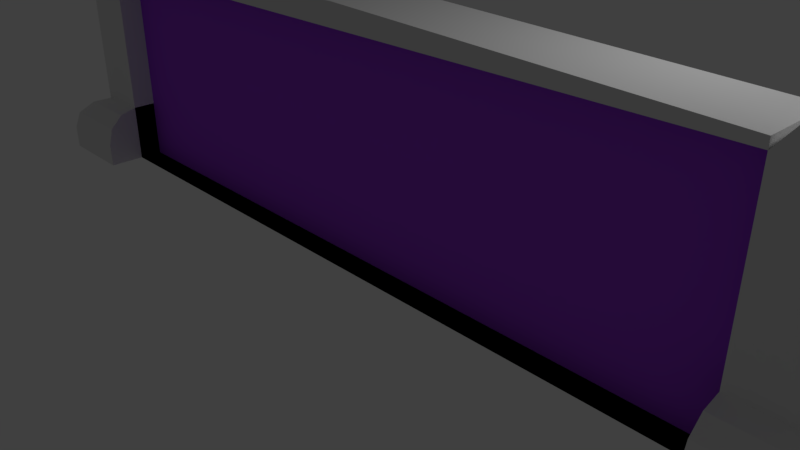 # Source: portal.blend  (saved by Blender 2.78.0; exported with 4.5.12 LTS)
import bpy
from mathutils import Matrix  # noqa: F401  (used for matrix-valued properties, if any)

bpy.ops.wm.read_factory_settings(use_empty=True)
scene = bpy.context.scene
scene.name = 'Scene'

# ---- collections
col_collection_1 = bpy.data.collections.new('Collection 1'); scene.collection.children.link(col_collection_1)

# ---- materials (node trees are filled in below, after node groups)
mat_portal = bpy.data.materials.new('Portal')
mat_portal.alpha_threshold = 0.0
mat_portal.use_transparent_shadow = False
mat_portal.diffuse_color = (0.3716, 0.0675, 0.8, 1.0)
mat_portal.roughness = 0.5
mat_portal.line_color = (0.0, 0.0, 0.0, 1.0)
mat_frame = bpy.data.materials.new('Frame')
mat_frame.alpha_threshold = 0.0
mat_frame.use_transparent_shadow = False
mat_frame.roughness = 0.5

# ---- material node trees

# ---- world
world_world = bpy.data.worlds.new('World'); scene.world = world_world
world_world.color = (0.05088, 0.05088, 0.05088)
world_world.use_sun_shadow = False
world_world.sun_shadow_jitter_overblur = 0.0
world_world.cycles.sampling_method = 'MANUAL'

# ---- cameras
cam_camera = bpy.data.cameras.new('Camera')
cam_camera.clip_end = 100.0
cam_camera.lens = 35.0
cam_camera.sensor_width = 32.0
cam_camera.sensor_height = 18.0
cam_camera.ortho_scale = 7.314
cam_camera.dof.focus_distance = 0.0
cam_camera.dof.aperture_fstop = 128.0

# ---- lights
light_lamp = bpy.data.lights.new('Lamp', 'POINT')
light_lamp.transmission_factor = 0.0
light_lamp.cutoff_distance = 30.0
light_lamp.energy = 100.0
light_lamp.shadow_buffer_clip_start = 1.001
light_lamp.shadow_soft_size = 0.1
light_lamp.shadow_maximum_resolution = 0.006
light_lamp.use_absolute_resolution = True

# ---- meshes
me_cube = bpy.data.meshes.new('Cube')
me_cube.from_pydata([(5.0, 0.5, 0.0), (5.0, -0.5, 0.0), (5.809, 0.5, 0.0), (5.809, -0.5, 0.0), (5.0, 0.5, 3.0), (5.0, -0.5, 3.0), (5.0, 0.5, 3.113), (5.0, -0.5, 3.113), (6.187, -1.0, 0.0), (5.0, -1.0, 0.0), (6.187, 1.0, 0.0), (5.0, 1.0, 0.0), (5.0, 0.07653, 0.0), (5.0, 0.07653, 3.0), (5.0, -0.1707, 0.0), (5.0, -0.1707, 3.0), (5.678, -0.4911, 0.8418), (6.187, -1.0, 0.3329), (5.933, -0.7455, 0.7736), (6.119, -0.9318, 0.5874), (5.0, -1.0, 0.3329), (5.0, -0.4911, 0.8418), (5.0, -0.9318, 0.5874), (5.0, -0.7455, 0.7736), (5.678, 0.4911, 0.8418), (6.187, 1.0, 0.3329), (5.933, 0.7455, 0.7736), (6.119, 0.9318, 0.5874), (5.0, 0.4911, 0.8418), (5.0, 1.0, 0.3329), (5.0, 0.7455, 0.7736), (5.0, 0.9318, 0.5874), (5.0, 0.5, 3.0), (5.0, 0.5, 2.837), (5.0, 0.5, 3.0), (5.0, -0.5, 2.837), (5.0, -0.5, 3.0), (5.645, 0.3367, 3.864), (5.809, 0.5, 2.837), (5.761, 0.4522, 2.952), (5.645, -0.3367, 3.864), (5.809, -0.5, 2.837), (5.761, -0.4522, 2.952), (-2.186e-08, 0.5, 0.0), (-1.409e-06, -0.5, 0.0), (2.839e-06, 0.5, 3.0), (-9.318e-07, -0.5, 3.0), (2.839e-06, 0.5, 3.294), (-9.318e-07, -0.5, 3.294), (-3.345e-09, 0.07653, 0.0), (2.858e-06, 0.07653, 3.0), (-1.423e-06, -0.1707, 0.0), (-9.462e-07, -0.1707, 3.0), (-9.318e-07, -0.5, 3.0), (2.362e-06, 0.5, 3.0)], [], [(43, 0, 1, 44), (54, 34, 13, 50), (0, 33, 38, 2), (53, 36, 5, 46), (36, 32, 34, 4, 5), (1, 0, 2, 3), (32, 36, 40, 37), (1, 35, 36, 15, 14), (47, 48, 7, 6), (46, 5, 7, 48), (5, 4, 6, 7), (28, 21, 16, 24), (11, 29, 25, 10), (8, 17, 20, 9), (9, 11, 10, 8), (9, 20, 22, 23, 21, 28, 30, 31, 29, 11), (49, 50, 13, 12), (35, 1, 3, 41), (44, 1, 14, 51), (2, 38, 41, 3), (16, 21, 23, 18), (18, 23, 22, 19), (19, 22, 20, 17), (28, 24, 26, 30), (30, 26, 27, 31), (31, 27, 25, 29), (24, 16, 18, 26), (26, 18, 19, 27), (27, 19, 17, 25), (10, 25, 17, 8), (32, 33, 34), (37, 40, 42, 39), (39, 42, 41, 38), (35, 41, 42, 36), (36, 42, 40), (38, 33, 32, 39), (39, 32, 37), (34, 33, 0, 12, 13), (14, 15, 52, 51), (0, 43, 49, 12), (4, 45, 47, 6), (36, 53, 52, 15), (34, 54, 45, 4)])
me_cube.polygons.foreach_set('material_index', [1, 1, 1, 1, 1, 1, 1, 1, 1, 1, 1, 1, 1, 1, 1, 1, 0, 1, 1, 1, 1, 1, 1, 1, 1, 1, 1, 1, 1, 1, 1, 1, 1, 1, 1, 1, 1, 1, 0, 1, 1, 1, 1])
me_cube.materials.append(mat_portal)
me_cube.materials.append(mat_frame)
me_cube.use_remesh_preserve_volume = False
me_cube.use_remesh_preserve_attributes = False
me_cube.use_mirror_vertex_groups = False
me_cube.update()

# ---- objects
ob_portal = bpy.data.objects.new('Portal', me_cube)
ob_lamp = bpy.data.objects.new('Lamp', light_lamp)
ob_camera = bpy.data.objects.new('Camera', cam_camera)

# ---- transforms, parenting, visibility, modifiers, constraints
ob_portal.location = (0.0, 0.0, 0.0)
ob_portal.lock_rotations_4d = False
ob_portal.empty_display_type = 'ARROWS'
ob_portal.lineart.crease_threshold = 0.0
_m = ob_portal.modifiers.new('Mirror', 'MIRROR')
ob_lamp.location = (4.076, 1.005, 5.904)
ob_lamp.rotation_euler = (0.6503, 0.05522, 1.866)
ob_lamp.lock_rotations_4d = False
ob_lamp.empty_display_type = 'ARROWS'
ob_lamp.color = (0.0, 0.0, 0.0, 0.0)
ob_lamp.lineart.crease_threshold = 0.0
ob_camera.location = (7.481, -6.508, 5.344)
ob_camera.rotation_euler = (1.109, 0.0, 0.8149)
ob_camera.lock_rotations_4d = False
ob_camera.empty_display_type = 'ARROWS'
ob_camera.color = (0.0, 0.0, 0.0, 0.0)
ob_camera.display_type = 'WIRE'
ob_camera.lineart.crease_threshold = 0.0

# ---- collection membership
col_collection_1.objects.link(ob_portal)
col_collection_1.objects.link(ob_lamp)
col_collection_1.objects.link(ob_camera)

# ---- scene / render settings (as saved in the file)
scene.camera = ob_camera
scene.frame_start = 1; scene.frame_end = 250; scene.frame_set(1)
scene.render.engine = 'BLENDER_EEVEE_NEXT'
scene.render.resolution_percentage = 50
scene.render.dither_intensity = 0.0
scene.cycles.use_denoising = False
scene.cycles.samples = 128
scene.cycles.sampling_pattern = 'TABULATED_SOBOL'
scene.cycles.light_sampling_threshold = 0.0
scene.cycles.use_adaptive_sampling = False
scene.cycles.use_light_tree = False
scene.cycles.blur_glossy = 0.0
scene.cycles.sample_clamp_indirect = 0.0
scene.view_settings.view_transform = 'Standard'
bpy.context.view_layer.update()

